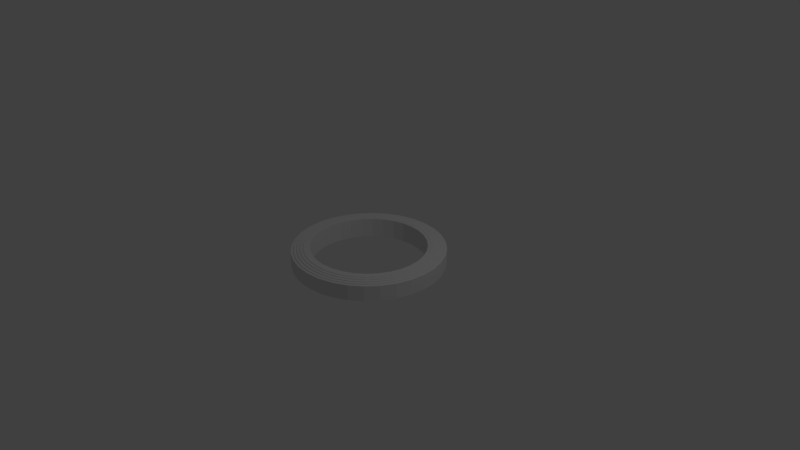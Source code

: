 # Source: HLRings.blend  (saved by Blender 2.79.0; exported with 4.5.12 LTS)
import bpy
from mathutils import Matrix  # noqa: F401  (used for matrix-valued properties, if any)

bpy.ops.wm.read_factory_settings(use_empty=True)
scene = bpy.context.scene
scene.name = 'Scene'

# ---- collections
col_collection_1 = bpy.data.collections.new('Collection 1'); scene.collection.children.link(col_collection_1)

# ---- world
world_world = bpy.data.worlds.new('World'); scene.world = world_world
world_world.color = (0.05088, 0.05088, 0.05088)
world_world.use_sun_shadow = False
world_world.sun_shadow_jitter_overblur = 0.0
world_world.cycles.sampling_method = 'MANUAL'

# ---- cameras
cam_camera = bpy.data.cameras.new('Camera')
cam_camera.clip_end = 100.0
cam_camera.lens = 35.0
cam_camera.sensor_width = 32.0
cam_camera.sensor_height = 18.0
cam_camera.ortho_scale = 7.314
cam_camera.dof.focus_distance = 0.0
cam_camera.dof.aperture_fstop = 128.0

# ---- lights
light_lamp = bpy.data.lights.new('Lamp', 'POINT')
light_lamp.transmission_factor = 0.0
light_lamp.cutoff_distance = 30.0
light_lamp.energy = 100.0
light_lamp.shadow_buffer_clip_start = 1.001
light_lamp.shadow_soft_size = 0.1
light_lamp.shadow_maximum_resolution = 0.006
light_lamp.use_absolute_resolution = True

# ---- meshes
me_cylinder_005 = bpy.data.meshes.new('Cylinder.005')
me_cylinder_005.from_pydata([(0.0, 1.0, -1.0), (0.0, 1.0, 1.0), (0.1951, 0.9808, -1.0), (0.1951, 0.9808, 1.0), (0.3827, 0.9239, -1.0), (0.3827, 0.9239, 1.0), (0.5556, 0.8315, -1.0), (0.5556, 0.8315, 1.0), (0.7071, 0.7071, -1.0), (0.7071, 0.7071, 1.0), (0.8315, 0.5556, -1.0), (0.8315, 0.5556, 1.0), (0.9239, 0.3827, -1.0), (0.9239, 0.3827, 1.0), (0.9808, 0.1951, -1.0), (0.9808, 0.1951, 1.0), (1.0, 7.55e-08, -1.0), (1.0, 7.55e-08, 1.0), (0.9808, -0.1951, -1.0), (0.9808, -0.1951, 1.0), (0.9239, -0.3827, -1.0), (0.9239, -0.3827, 1.0), (0.8315, -0.5556, -1.0), (0.8315, -0.5556, 1.0), (0.7071, -0.7071, -1.0), (0.7071, -0.7071, 1.0), (0.5556, -0.8315, -1.0), (0.5556, -0.8315, 1.0), (0.3827, -0.9239, -1.0), (0.3827, -0.9239, 1.0), (0.1951, -0.9808, -1.0), (0.1951, -0.9808, 1.0), (-3.258e-07, -1.0, -1.0), (-3.258e-07, -1.0, 1.0), (-0.1951, -0.9808, -1.0), (-0.1951, -0.9808, 1.0), (-0.3827, -0.9239, -1.0), (-0.3827, -0.9239, 1.0), (-0.5556, -0.8315, -1.0), (-0.5556, -0.8315, 1.0), (-0.7071, -0.7071, -1.0), (-0.7071, -0.7071, 1.0), (-0.8315, -0.5556, -1.0), (-0.8315, -0.5556, 1.0), (-0.9239, -0.3827, -1.0), (-0.9239, -0.3827, 1.0), (-0.9808, -0.1951, -1.0), (-0.9808, -0.1951, 1.0), (-1.0, 9.656e-07, -1.0), (-1.0, 9.656e-07, 1.0), (-0.9808, 0.1951, -1.0), (-0.9808, 0.1951, 1.0), (-0.9239, 0.3827, -1.0), (-0.9239, 0.3827, 1.0), (-0.8315, 0.5556, -1.0), (-0.8315, 0.5556, 1.0), (-0.7071, 0.7071, -1.0), (-0.7071, 0.7071, 1.0), (-0.5556, 0.8315, -1.0), (-0.5556, 0.8315, 1.0), (-0.3827, 0.9239, -1.0), (-0.3827, 0.9239, 1.0), (-0.1951, 0.9808, -1.0), (-0.1951, 0.9808, 1.0), (0.7883, -0.5267, 1.0), (0.7883, -0.5267, -1.0), (0.0, 0.9481, 1.0), (0.0, 0.9481, -1.0), (-0.185, 0.9298, 1.0), (-0.185, 0.9298, -1.0), (-0.3628, 0.8759, 1.0), (-0.3628, 0.8759, -1.0), (-0.8759, -0.3628, 1.0), (-0.8759, -0.3628, -1.0), (-0.7883, -0.5267, 1.0), (-0.7883, -0.5267, -1.0), (-0.9298, -0.185, 1.0), (-0.9298, -0.185, -1.0), (-0.6704, -0.6704, 1.0), (-0.6704, -0.6704, -1.0), (-0.185, -0.9298, 1.0), (-0.185, -0.9298, -1.0), (-3.089e-07, -0.9481, 1.0), (-3.089e-07, -0.9481, -1.0), (-0.3628, -0.8759, 1.0), (-0.3628, -0.8759, -1.0), (0.9298, 0.185, 1.0), (0.9298, 0.185, -1.0), (0.5267, 0.7883, 1.0), (0.5267, 0.7883, -1.0), (0.9481, 7.158e-08, 1.0), (0.9481, 7.158e-08, -1.0), (0.8759, 0.3628, 1.0), (0.8759, 0.3628, -1.0), (0.185, -0.9298, 1.0), (0.185, -0.9298, -1.0), (-0.6704, 0.6704, 1.0), (-0.6704, 0.6704, -1.0), (-0.5267, 0.7883, 1.0), (-0.5267, 0.7883, -1.0), (-0.7883, 0.5267, 1.0), (-0.7883, 0.5267, -1.0), (0.9298, -0.185, 1.0), (0.9298, -0.185, -1.0), (0.5267, -0.7883, 1.0), (0.5267, -0.7883, -1.0), (0.6704, -0.6704, 1.0), (0.6704, -0.6704, -1.0), (0.8759, -0.3628, 1.0), (0.8759, -0.3628, -1.0), (-0.9481, 9.154e-07, 1.0), (-0.9481, 9.154e-07, -1.0), (-0.5267, -0.7883, 1.0), (-0.5267, -0.7883, -1.0), (-0.9298, 0.185, 1.0), (-0.9298, 0.185, -1.0), (0.6704, 0.6704, 1.0), (0.6704, 0.6704, -1.0), (0.3628, -0.8759, 1.0), (0.3628, -0.8759, -1.0), (0.7883, 0.5267, 1.0), (0.7883, 0.5267, -1.0), (-0.8759, 0.3628, 1.0), (-0.8759, 0.3628, -1.0), (0.3628, 0.8759, 1.0), (0.3628, 0.8759, -1.0), (0.185, 0.9298, 1.0), (0.185, 0.9298, -1.0)], [], [(0, 1, 3, 2), (2, 3, 5, 4), (4, 5, 7, 6), (6, 7, 9, 8), (8, 9, 11, 10), (10, 11, 13, 12), (12, 13, 15, 14), (14, 15, 17, 16), (16, 17, 19, 18), (18, 19, 21, 20), (20, 21, 23, 22), (22, 23, 25, 24), (24, 25, 27, 26), (26, 27, 29, 28), (28, 29, 31, 30), (30, 31, 33, 32), (32, 33, 35, 34), (34, 35, 37, 36), (36, 37, 39, 38), (38, 39, 41, 40), (40, 41, 43, 42), (42, 43, 45, 44), (44, 45, 47, 46), (46, 47, 49, 48), (48, 49, 51, 50), (50, 51, 53, 52), (52, 53, 55, 54), (54, 55, 57, 56), (56, 57, 59, 58), (58, 59, 61, 60), (3, 1, 63, 61, 59, 57, 55, 53, 51, 49, 110, 114, 122, 100, 96, 98, 70, 68, 66, 126, 124, 88, 116, 120, 92, 86, 90, 17, 15, 13, 11, 9, 7, 5), (60, 61, 63, 62), (62, 63, 1, 0), (0, 2, 4, 6, 8, 10, 12, 14, 16, 91, 87, 93, 121, 117, 89, 125, 127, 67, 69, 71, 99, 97, 101, 123, 115, 111, 48, 50, 52, 54, 56, 58, 60, 62), (103, 102, 90, 91), (107, 106, 64, 65), (65, 64, 108, 109), (115, 114, 110, 111), (87, 86, 92, 93), (91, 90, 86, 87), (121, 120, 116, 117), (67, 66, 68, 69), (81, 80, 82, 83), (101, 100, 122, 123), (83, 82, 94, 95), (69, 68, 70, 71), (117, 116, 88, 89), (113, 112, 84, 85), (17, 90, 102, 108, 64, 106, 104, 118, 94, 82, 80, 84, 112, 78, 74, 72, 76, 110, 49, 47, 45, 43, 41, 39, 37, 35, 33, 31, 29, 27, 25, 23, 21, 19), (89, 88, 124, 125), (105, 104, 106, 107), (99, 98, 96, 97), (123, 122, 114, 115), (119, 118, 104, 105), (79, 78, 112, 113), (73, 72, 74, 75), (127, 126, 66, 67), (93, 92, 120, 121), (111, 110, 76, 77), (109, 108, 102, 103), (85, 84, 80, 81), (71, 70, 98, 99), (125, 124, 126, 127), (95, 94, 118, 119), (77, 76, 72, 73), (97, 96, 100, 101), (48, 111, 77, 73, 75, 79, 113, 85, 81, 83, 95, 119, 105, 107, 65, 109, 103, 91, 16, 18, 20, 22, 24, 26, 28, 30, 32, 34, 36, 38, 40, 42, 44, 46), (75, 74, 78, 79)])
me_cylinder_005.use_remesh_preserve_volume = False
me_cylinder_005.use_remesh_preserve_attributes = False
me_cylinder_005.use_mirror_vertex_groups = False
me_cylinder_005.update()
me_cylinder_004 = bpy.data.meshes.new('Cylinder.004')
me_cylinder_004.from_pydata([(0.0, 1.0, -1.0), (0.0, 1.0, 1.0), (0.1951, 0.9808, -1.0), (0.1951, 0.9808, 1.0), (0.3827, 0.9239, -1.0), (0.3827, 0.9239, 1.0), (0.5556, 0.8315, -1.0), (0.5556, 0.8315, 1.0), (0.7071, 0.7071, -1.0), (0.7071, 0.7071, 1.0), (0.8315, 0.5556, -1.0), (0.8315, 0.5556, 1.0), (0.9239, 0.3827, -1.0), (0.9239, 0.3827, 1.0), (0.9808, 0.1951, -1.0), (0.9808, 0.1951, 1.0), (1.0, 7.55e-08, -1.0), (1.0, 7.55e-08, 1.0), (0.9808, -0.1951, -1.0), (0.9808, -0.1951, 1.0), (0.9239, -0.3827, -1.0), (0.9239, -0.3827, 1.0), (0.8315, -0.5556, -1.0), (0.8315, -0.5556, 1.0), (0.7071, -0.7071, -1.0), (0.7071, -0.7071, 1.0), (0.5556, -0.8315, -1.0), (0.5556, -0.8315, 1.0), (0.3827, -0.9239, -1.0), (0.3827, -0.9239, 1.0), (0.1951, -0.9808, -1.0), (0.1951, -0.9808, 1.0), (-3.258e-07, -1.0, -1.0), (-3.258e-07, -1.0, 1.0), (-0.1951, -0.9808, -1.0), (-0.1951, -0.9808, 1.0), (-0.3827, -0.9239, -1.0), (-0.3827, -0.9239, 1.0), (-0.5556, -0.8315, -1.0), (-0.5556, -0.8315, 1.0), (-0.7071, -0.7071, -1.0), (-0.7071, -0.7071, 1.0), (-0.8315, -0.5556, -1.0), (-0.8315, -0.5556, 1.0), (-0.9239, -0.3827, -1.0), (-0.9239, -0.3827, 1.0), (-0.9808, -0.1951, -1.0), (-0.9808, -0.1951, 1.0), (-1.0, 9.656e-07, -1.0), (-1.0, 9.656e-07, 1.0), (-0.9808, 0.1951, -1.0), (-0.9808, 0.1951, 1.0), (-0.9239, 0.3827, -1.0), (-0.9239, 0.3827, 1.0), (-0.8315, 0.5556, -1.0), (-0.8315, 0.5556, 1.0), (-0.7071, 0.7071, -1.0), (-0.7071, 0.7071, 1.0), (-0.5556, 0.8315, -1.0), (-0.5556, 0.8315, 1.0), (-0.3827, 0.9239, -1.0), (-0.3827, 0.9239, 1.0), (-0.1951, 0.9808, -1.0), (-0.1951, 0.9808, 1.0), (0.7852, -0.5247, 1.0), (0.7852, -0.5247, -1.0), (0.0, 0.9444, 1.0), (0.0, 0.9444, -1.0), (-0.1842, 0.9263, 1.0), (-0.1842, 0.9263, -1.0), (-0.3614, 0.8725, 1.0), (-0.3614, 0.8725, -1.0), (-0.8725, -0.3614, 1.0), (-0.8725, -0.3614, -1.0), (-0.7852, -0.5247, 1.0), (-0.7852, -0.5247, -1.0), (-0.9263, -0.1842, 1.0), (-0.9263, -0.1842, -1.0), (-0.6678, -0.6678, 1.0), (-0.6678, -0.6678, -1.0), (-0.1842, -0.9263, 1.0), (-0.1842, -0.9263, -1.0), (-3.077e-07, -0.9444, 1.0), (-3.077e-07, -0.9444, -1.0), (-0.3614, -0.8725, 1.0), (-0.3614, -0.8725, -1.0), (0.9263, 0.1842, 1.0), (0.9263, 0.1842, -1.0), (0.5247, 0.7852, 1.0), (0.5247, 0.7852, -1.0), (0.9444, 7.13e-08, 1.0), (0.9444, 7.13e-08, -1.0), (0.8725, 0.3614, 1.0), (0.8725, 0.3614, -1.0), (0.1842, -0.9263, 1.0), (0.1842, -0.9263, -1.0), (-0.6678, 0.6678, 1.0), (-0.6678, 0.6678, -1.0), (-0.5247, 0.7852, 1.0), (-0.5247, 0.7852, -1.0), (-0.7852, 0.5247, 1.0), (-0.7852, 0.5247, -1.0), (0.9263, -0.1842, 1.0), (0.9263, -0.1842, -1.0), (0.5247, -0.7852, 1.0), (0.5247, -0.7852, -1.0), (0.6678, -0.6678, 1.0), (0.6678, -0.6678, -1.0), (0.8725, -0.3614, 1.0), (0.8725, -0.3614, -1.0), (-0.9444, 9.119e-07, 1.0), (-0.9444, 9.119e-07, -1.0), (-0.5247, -0.7852, 1.0), (-0.5247, -0.7852, -1.0), (-0.9263, 0.1842, 1.0), (-0.9263, 0.1842, -1.0), (0.6678, 0.6678, 1.0), (0.6678, 0.6678, -1.0), (0.3614, -0.8725, 1.0), (0.3614, -0.8725, -1.0), (0.7852, 0.5247, 1.0), (0.7852, 0.5247, -1.0), (-0.8725, 0.3614, 1.0), (-0.8725, 0.3614, -1.0), (0.3614, 0.8725, 1.0), (0.3614, 0.8725, -1.0), (0.1842, 0.9263, 1.0), (0.1842, 0.9263, -1.0)], [], [(0, 1, 3, 2), (2, 3, 5, 4), (4, 5, 7, 6), (6, 7, 9, 8), (8, 9, 11, 10), (10, 11, 13, 12), (12, 13, 15, 14), (14, 15, 17, 16), (16, 17, 19, 18), (18, 19, 21, 20), (20, 21, 23, 22), (22, 23, 25, 24), (24, 25, 27, 26), (26, 27, 29, 28), (28, 29, 31, 30), (30, 31, 33, 32), (32, 33, 35, 34), (34, 35, 37, 36), (36, 37, 39, 38), (38, 39, 41, 40), (40, 41, 43, 42), (42, 43, 45, 44), (44, 45, 47, 46), (46, 47, 49, 48), (48, 49, 51, 50), (50, 51, 53, 52), (52, 53, 55, 54), (54, 55, 57, 56), (56, 57, 59, 58), (58, 59, 61, 60), (3, 1, 63, 61, 59, 57, 55, 53, 51, 49, 110, 114, 122, 100, 96, 98, 70, 68, 66, 126, 124, 88, 116, 120, 92, 86, 90, 17, 15, 13, 11, 9, 7, 5), (60, 61, 63, 62), (62, 63, 1, 0), (0, 2, 4, 6, 8, 10, 12, 14, 16, 91, 87, 93, 121, 117, 89, 125, 127, 67, 69, 71, 99, 97, 101, 123, 115, 111, 48, 50, 52, 54, 56, 58, 60, 62), (103, 102, 90, 91), (107, 106, 64, 65), (65, 64, 108, 109), (115, 114, 110, 111), (87, 86, 92, 93), (91, 90, 86, 87), (121, 120, 116, 117), (67, 66, 68, 69), (81, 80, 82, 83), (101, 100, 122, 123), (83, 82, 94, 95), (69, 68, 70, 71), (117, 116, 88, 89), (113, 112, 84, 85), (17, 90, 102, 108, 64, 106, 104, 118, 94, 82, 80, 84, 112, 78, 74, 72, 76, 110, 49, 47, 45, 43, 41, 39, 37, 35, 33, 31, 29, 27, 25, 23, 21, 19), (89, 88, 124, 125), (105, 104, 106, 107), (99, 98, 96, 97), (123, 122, 114, 115), (119, 118, 104, 105), (79, 78, 112, 113), (73, 72, 74, 75), (127, 126, 66, 67), (93, 92, 120, 121), (111, 110, 76, 77), (109, 108, 102, 103), (85, 84, 80, 81), (71, 70, 98, 99), (125, 124, 126, 127), (95, 94, 118, 119), (77, 76, 72, 73), (97, 96, 100, 101), (48, 111, 77, 73, 75, 79, 113, 85, 81, 83, 95, 119, 105, 107, 65, 109, 103, 91, 16, 18, 20, 22, 24, 26, 28, 30, 32, 34, 36, 38, 40, 42, 44, 46), (75, 74, 78, 79)])
me_cylinder_004.use_remesh_preserve_volume = False
me_cylinder_004.use_remesh_preserve_attributes = False
me_cylinder_004.use_mirror_vertex_groups = False
me_cylinder_004.update()
me_cylinder_003 = bpy.data.meshes.new('Cylinder.003')
me_cylinder_003.from_pydata([(0.0, 1.0, -1.0), (0.0, 1.0, 1.0), (0.1951, 0.9808, -1.0), (0.1951, 0.9808, 1.0), (0.3827, 0.9239, -1.0), (0.3827, 0.9239, 1.0), (0.5556, 0.8315, -1.0), (0.5556, 0.8315, 1.0), (0.7071, 0.7071, -1.0), (0.7071, 0.7071, 1.0), (0.8315, 0.5556, -1.0), (0.8315, 0.5556, 1.0), (0.9239, 0.3827, -1.0), (0.9239, 0.3827, 1.0), (0.9808, 0.1951, -1.0), (0.9808, 0.1951, 1.0), (1.0, 7.55e-08, -1.0), (1.0, 7.55e-08, 1.0), (0.9808, -0.1951, -1.0), (0.9808, -0.1951, 1.0), (0.9239, -0.3827, -1.0), (0.9239, -0.3827, 1.0), (0.8315, -0.5556, -1.0), (0.8315, -0.5556, 1.0), (0.7071, -0.7071, -1.0), (0.7071, -0.7071, 1.0), (0.5556, -0.8315, -1.0), (0.5556, -0.8315, 1.0), (0.3827, -0.9239, -1.0), (0.3827, -0.9239, 1.0), (0.1951, -0.9808, -1.0), (0.1951, -0.9808, 1.0), (-3.258e-07, -1.0, -1.0), (-3.258e-07, -1.0, 1.0), (-0.1951, -0.9808, -1.0), (-0.1951, -0.9808, 1.0), (-0.3827, -0.9239, -1.0), (-0.3827, -0.9239, 1.0), (-0.5556, -0.8315, -1.0), (-0.5556, -0.8315, 1.0), (-0.7071, -0.7071, -1.0), (-0.7071, -0.7071, 1.0), (-0.8315, -0.5556, -1.0), (-0.8315, -0.5556, 1.0), (-0.9239, -0.3827, -1.0), (-0.9239, -0.3827, 1.0), (-0.9808, -0.1951, -1.0), (-0.9808, -0.1951, 1.0), (-1.0, 9.656e-07, -1.0), (-1.0, 9.656e-07, 1.0), (-0.9808, 0.1951, -1.0), (-0.9808, 0.1951, 1.0), (-0.9239, 0.3827, -1.0), (-0.9239, 0.3827, 1.0), (-0.8315, 0.5556, -1.0), (-0.8315, 0.5556, 1.0), (-0.7071, 0.7071, -1.0), (-0.7071, 0.7071, 1.0), (-0.5556, 0.8315, -1.0), (-0.5556, 0.8315, 1.0), (-0.3827, 0.9239, -1.0), (-0.3827, 0.9239, 1.0), (-0.1951, 0.9808, -1.0), (-0.1951, 0.9808, 1.0), (0.7926, -0.5296, 1.0), (0.7926, -0.5296, -1.0), (0.0, 0.9533, 1.0), (0.0, 0.9533, -1.0), (-0.186, 0.935, 1.0), (-0.186, 0.935, -1.0), (-0.3648, 0.8807, 1.0), (-0.3648, 0.8807, -1.0), (-0.8807, -0.3648, 1.0), (-0.8807, -0.3648, -1.0), (-0.7926, -0.5296, 1.0), (-0.7926, -0.5296, -1.0), (-0.935, -0.186, 1.0), (-0.935, -0.186, -1.0), (-0.6741, -0.6741, 1.0), (-0.6741, -0.6741, -1.0), (-0.186, -0.935, 1.0), (-0.186, -0.935, -1.0), (-3.106e-07, -0.9533, 1.0), (-3.106e-07, -0.9533, -1.0), (-0.3648, -0.8807, 1.0), (-0.3648, -0.8807, -1.0), (0.935, 0.186, 1.0), (0.935, 0.186, -1.0), (0.5296, 0.7926, 1.0), (0.5296, 0.7926, -1.0), (0.9533, 7.197e-08, 1.0), (0.9533, 7.197e-08, -1.0), (0.8807, 0.3648, 1.0), (0.8807, 0.3648, -1.0), (0.186, -0.935, 1.0), (0.186, -0.935, -1.0), (-0.6741, 0.6741, 1.0), (-0.6741, 0.6741, -1.0), (-0.5296, 0.7926, 1.0), (-0.5296, 0.7926, -1.0), (-0.7926, 0.5296, 1.0), (-0.7926, 0.5296, -1.0), (0.935, -0.186, 1.0), (0.935, -0.186, -1.0), (0.5296, -0.7926, 1.0), (0.5296, -0.7926, -1.0), (0.6741, -0.6741, 1.0), (0.6741, -0.6741, -1.0), (0.8807, -0.3648, 1.0), (0.8807, -0.3648, -1.0), (-0.9533, 9.205e-07, 1.0), (-0.9533, 9.205e-07, -1.0), (-0.5296, -0.7926, 1.0), (-0.5296, -0.7926, -1.0), (-0.935, 0.186, 1.0), (-0.935, 0.186, -1.0), (0.6741, 0.6741, 1.0), (0.6741, 0.6741, -1.0), (0.3648, -0.8807, 1.0), (0.3648, -0.8807, -1.0), (0.7926, 0.5296, 1.0), (0.7926, 0.5296, -1.0), (-0.8807, 0.3648, 1.0), (-0.8807, 0.3648, -1.0), (0.3648, 0.8807, 1.0), (0.3648, 0.8807, -1.0), (0.186, 0.935, 1.0), (0.186, 0.935, -1.0)], [], [(0, 1, 3, 2), (2, 3, 5, 4), (4, 5, 7, 6), (6, 7, 9, 8), (8, 9, 11, 10), (10, 11, 13, 12), (12, 13, 15, 14), (14, 15, 17, 16), (16, 17, 19, 18), (18, 19, 21, 20), (20, 21, 23, 22), (22, 23, 25, 24), (24, 25, 27, 26), (26, 27, 29, 28), (28, 29, 31, 30), (30, 31, 33, 32), (32, 33, 35, 34), (34, 35, 37, 36), (36, 37, 39, 38), (38, 39, 41, 40), (40, 41, 43, 42), (42, 43, 45, 44), (44, 45, 47, 46), (46, 47, 49, 48), (48, 49, 51, 50), (50, 51, 53, 52), (52, 53, 55, 54), (54, 55, 57, 56), (56, 57, 59, 58), (58, 59, 61, 60), (3, 1, 63, 61, 59, 57, 55, 53, 51, 49, 110, 114, 122, 100, 96, 98, 70, 68, 66, 126, 124, 88, 116, 120, 92, 86, 90, 17, 15, 13, 11, 9, 7, 5), (60, 61, 63, 62), (62, 63, 1, 0), (0, 2, 4, 6, 8, 10, 12, 14, 16, 91, 87, 93, 121, 117, 89, 125, 127, 67, 69, 71, 99, 97, 101, 123, 115, 111, 48, 50, 52, 54, 56, 58, 60, 62), (103, 102, 90, 91), (107, 106, 64, 65), (65, 64, 108, 109), (115, 114, 110, 111), (87, 86, 92, 93), (91, 90, 86, 87), (121, 120, 116, 117), (67, 66, 68, 69), (81, 80, 82, 83), (101, 100, 122, 123), (83, 82, 94, 95), (69, 68, 70, 71), (117, 116, 88, 89), (113, 112, 84, 85), (17, 90, 102, 108, 64, 106, 104, 118, 94, 82, 80, 84, 112, 78, 74, 72, 76, 110, 49, 47, 45, 43, 41, 39, 37, 35, 33, 31, 29, 27, 25, 23, 21, 19), (89, 88, 124, 125), (105, 104, 106, 107), (99, 98, 96, 97), (123, 122, 114, 115), (119, 118, 104, 105), (79, 78, 112, 113), (73, 72, 74, 75), (127, 126, 66, 67), (93, 92, 120, 121), (111, 110, 76, 77), (109, 108, 102, 103), (85, 84, 80, 81), (71, 70, 98, 99), (125, 124, 126, 127), (95, 94, 118, 119), (77, 76, 72, 73), (97, 96, 100, 101), (48, 111, 77, 73, 75, 79, 113, 85, 81, 83, 95, 119, 105, 107, 65, 109, 103, 91, 16, 18, 20, 22, 24, 26, 28, 30, 32, 34, 36, 38, 40, 42, 44, 46), (75, 74, 78, 79)])
me_cylinder_003.use_remesh_preserve_volume = False
me_cylinder_003.use_remesh_preserve_attributes = False
me_cylinder_003.use_mirror_vertex_groups = False
me_cylinder_003.update()
me_cylinder_002 = bpy.data.meshes.new('Cylinder.002')
me_cylinder_002.from_pydata([(0.0, 1.0, -1.0), (0.0, 1.0, 1.0), (0.1951, 0.9808, -1.0), (0.1951, 0.9808, 1.0), (0.3827, 0.9239, -1.0), (0.3827, 0.9239, 1.0), (0.5556, 0.8315, -1.0), (0.5556, 0.8315, 1.0), (0.7071, 0.7071, -1.0), (0.7071, 0.7071, 1.0), (0.8315, 0.5556, -1.0), (0.8315, 0.5556, 1.0), (0.9239, 0.3827, -1.0), (0.9239, 0.3827, 1.0), (0.9808, 0.1951, -1.0), (0.9808, 0.1951, 1.0), (1.0, 7.55e-08, -1.0), (1.0, 7.55e-08, 1.0), (0.9808, -0.1951, -1.0), (0.9808, -0.1951, 1.0), (0.9239, -0.3827, -1.0), (0.9239, -0.3827, 1.0), (0.8315, -0.5556, -1.0), (0.8315, -0.5556, 1.0), (0.7071, -0.7071, -1.0), (0.7071, -0.7071, 1.0), (0.5556, -0.8315, -1.0), (0.5556, -0.8315, 1.0), (0.3827, -0.9239, -1.0), (0.3827, -0.9239, 1.0), (0.1951, -0.9808, -1.0), (0.1951, -0.9808, 1.0), (-3.258e-07, -1.0, -1.0), (-3.258e-07, -1.0, 1.0), (-0.1951, -0.9808, -1.0), (-0.1951, -0.9808, 1.0), (-0.3827, -0.9239, -1.0), (-0.3827, -0.9239, 1.0), (-0.5556, -0.8315, -1.0), (-0.5556, -0.8315, 1.0), (-0.7071, -0.7071, -1.0), (-0.7071, -0.7071, 1.0), (-0.8315, -0.5556, -1.0), (-0.8315, -0.5556, 1.0), (-0.9239, -0.3827, -1.0), (-0.9239, -0.3827, 1.0), (-0.9808, -0.1951, -1.0), (-0.9808, -0.1951, 1.0), (-1.0, 9.656e-07, -1.0), (-1.0, 9.656e-07, 1.0), (-0.9808, 0.1951, -1.0), (-0.9808, 0.1951, 1.0), (-0.9239, 0.3827, -1.0), (-0.9239, 0.3827, 1.0), (-0.8315, 0.5556, -1.0), (-0.8315, 0.5556, 1.0), (-0.7071, 0.7071, -1.0), (-0.7071, 0.7071, 1.0), (-0.5556, 0.8315, -1.0), (-0.5556, 0.8315, 1.0), (-0.3827, 0.9239, -1.0), (-0.3827, 0.9239, 1.0), (-0.1951, 0.9808, -1.0), (-0.1951, 0.9808, 1.0), (0.7953, -0.5314, 1.0), (0.7953, -0.5314, -1.0), (0.0, 0.9565, 1.0), (0.0, 0.9565, -1.0), (-0.1866, 0.9381, 1.0), (-0.1866, 0.9381, -1.0), (-0.366, 0.8837, 1.0), (-0.366, 0.8837, -1.0), (-0.8837, -0.366, 1.0), (-0.8837, -0.366, -1.0), (-0.7953, -0.5314, 1.0), (-0.7953, -0.5314, -1.0), (-0.9381, -0.1866, 1.0), (-0.9381, -0.1866, -1.0), (-0.6763, -0.6763, 1.0), (-0.6763, -0.6763, -1.0), (-0.1866, -0.9381, 1.0), (-0.1866, -0.9381, -1.0), (-3.117e-07, -0.9565, 1.0), (-3.117e-07, -0.9565, -1.0), (-0.366, -0.8837, 1.0), (-0.366, -0.8837, -1.0), (0.9381, 0.1866, 1.0), (0.9381, 0.1866, -1.0), (0.5314, 0.7953, 1.0), (0.5314, 0.7953, -1.0), (0.9565, 7.221e-08, 1.0), (0.9565, 7.221e-08, -1.0), (0.8837, 0.366, 1.0), (0.8837, 0.366, -1.0), (0.1866, -0.9381, 1.0), (0.1866, -0.9381, -1.0), (-0.6763, 0.6763, 1.0), (-0.6763, 0.6763, -1.0), (-0.5314, 0.7953, 1.0), (-0.5314, 0.7953, -1.0), (-0.7953, 0.5314, 1.0), (-0.7953, 0.5314, -1.0), (0.9381, -0.1866, 1.0), (0.9381, -0.1866, -1.0), (0.5314, -0.7953, 1.0), (0.5314, -0.7953, -1.0), (0.6763, -0.6763, 1.0), (0.6763, -0.6763, -1.0), (0.8837, -0.366, 1.0), (0.8837, -0.366, -1.0), (-0.9565, 9.236e-07, 1.0), (-0.9565, 9.236e-07, -1.0), (-0.5314, -0.7953, 1.0), (-0.5314, -0.7953, -1.0), (-0.9381, 0.1866, 1.0), (-0.9381, 0.1866, -1.0), (0.6763, 0.6763, 1.0), (0.6763, 0.6763, -1.0), (0.366, -0.8837, 1.0), (0.366, -0.8837, -1.0), (0.7953, 0.5314, 1.0), (0.7953, 0.5314, -1.0), (-0.8837, 0.366, 1.0), (-0.8837, 0.366, -1.0), (0.366, 0.8837, 1.0), (0.366, 0.8837, -1.0), (0.1866, 0.9381, 1.0), (0.1866, 0.9381, -1.0)], [], [(0, 1, 3, 2), (2, 3, 5, 4), (4, 5, 7, 6), (6, 7, 9, 8), (8, 9, 11, 10), (10, 11, 13, 12), (12, 13, 15, 14), (14, 15, 17, 16), (16, 17, 19, 18), (18, 19, 21, 20), (20, 21, 23, 22), (22, 23, 25, 24), (24, 25, 27, 26), (26, 27, 29, 28), (28, 29, 31, 30), (30, 31, 33, 32), (32, 33, 35, 34), (34, 35, 37, 36), (36, 37, 39, 38), (38, 39, 41, 40), (40, 41, 43, 42), (42, 43, 45, 44), (44, 45, 47, 46), (46, 47, 49, 48), (48, 49, 51, 50), (50, 51, 53, 52), (52, 53, 55, 54), (54, 55, 57, 56), (56, 57, 59, 58), (58, 59, 61, 60), (3, 1, 63, 61, 59, 57, 55, 53, 51, 49, 110, 114, 122, 100, 96, 98, 70, 68, 66, 126, 124, 88, 116, 120, 92, 86, 90, 17, 15, 13, 11, 9, 7, 5), (60, 61, 63, 62), (62, 63, 1, 0), (0, 2, 4, 6, 8, 10, 12, 14, 16, 91, 87, 93, 121, 117, 89, 125, 127, 67, 69, 71, 99, 97, 101, 123, 115, 111, 48, 50, 52, 54, 56, 58, 60, 62), (103, 102, 90, 91), (107, 106, 64, 65), (65, 64, 108, 109), (115, 114, 110, 111), (87, 86, 92, 93), (91, 90, 86, 87), (121, 120, 116, 117), (67, 66, 68, 69), (81, 80, 82, 83), (101, 100, 122, 123), (83, 82, 94, 95), (69, 68, 70, 71), (117, 116, 88, 89), (113, 112, 84, 85), (17, 90, 102, 108, 64, 106, 104, 118, 94, 82, 80, 84, 112, 78, 74, 72, 76, 110, 49, 47, 45, 43, 41, 39, 37, 35, 33, 31, 29, 27, 25, 23, 21, 19), (89, 88, 124, 125), (105, 104, 106, 107), (99, 98, 96, 97), (123, 122, 114, 115), (119, 118, 104, 105), (79, 78, 112, 113), (73, 72, 74, 75), (127, 126, 66, 67), (93, 92, 120, 121), (111, 110, 76, 77), (109, 108, 102, 103), (85, 84, 80, 81), (71, 70, 98, 99), (125, 124, 126, 127), (95, 94, 118, 119), (77, 76, 72, 73), (97, 96, 100, 101), (48, 111, 77, 73, 75, 79, 113, 85, 81, 83, 95, 119, 105, 107, 65, 109, 103, 91, 16, 18, 20, 22, 24, 26, 28, 30, 32, 34, 36, 38, 40, 42, 44, 46), (75, 74, 78, 79)])
me_cylinder_002.use_remesh_preserve_volume = False
me_cylinder_002.use_remesh_preserve_attributes = False
me_cylinder_002.use_mirror_vertex_groups = False
me_cylinder_002.update()
me_cylinder_001 = bpy.data.meshes.new('Cylinder.001')
me_cylinder_001.from_pydata([(0.0, 1.0, -1.0), (0.0, 1.0, 1.0), (0.1951, 0.9808, -1.0), (0.1951, 0.9808, 1.0), (0.3827, 0.9239, -1.0), (0.3827, 0.9239, 1.0), (0.5556, 0.8315, -1.0), (0.5556, 0.8315, 1.0), (0.7071, 0.7071, -1.0), (0.7071, 0.7071, 1.0), (0.8315, 0.5556, -1.0), (0.8315, 0.5556, 1.0), (0.9239, 0.3827, -1.0), (0.9239, 0.3827, 1.0), (0.9808, 0.1951, -1.0), (0.9808, 0.1951, 1.0), (1.0, 7.55e-08, -1.0), (1.0, 7.55e-08, 1.0), (0.9808, -0.1951, -1.0), (0.9808, -0.1951, 1.0), (0.9239, -0.3827, -1.0), (0.9239, -0.3827, 1.0), (0.8315, -0.5556, -1.0), (0.8315, -0.5556, 1.0), (0.7071, -0.7071, -1.0), (0.7071, -0.7071, 1.0), (0.5556, -0.8315, -1.0), (0.5556, -0.8315, 1.0), (0.3827, -0.9239, -1.0), (0.3827, -0.9239, 1.0), (0.1951, -0.9808, -1.0), (0.1951, -0.9808, 1.0), (-3.258e-07, -1.0, -1.0), (-3.258e-07, -1.0, 1.0), (-0.1951, -0.9808, -1.0), (-0.1951, -0.9808, 1.0), (-0.3827, -0.9239, -1.0), (-0.3827, -0.9239, 1.0), (-0.5556, -0.8315, -1.0), (-0.5556, -0.8315, 1.0), (-0.7071, -0.7071, -1.0), (-0.7071, -0.7071, 1.0), (-0.8315, -0.5556, -1.0), (-0.8315, -0.5556, 1.0), (-0.9239, -0.3827, -1.0), (-0.9239, -0.3827, 1.0), (-0.9808, -0.1951, -1.0), (-0.9808, -0.1951, 1.0), (-1.0, 9.656e-07, -1.0), (-1.0, 9.656e-07, 1.0), (-0.9808, 0.1951, -1.0), (-0.9808, 0.1951, 1.0), (-0.9239, 0.3827, -1.0), (-0.9239, 0.3827, 1.0), (-0.8315, 0.5556, -1.0), (-0.8315, 0.5556, 1.0), (-0.7071, 0.7071, -1.0), (-0.7071, 0.7071, 1.0), (-0.5556, 0.8315, -1.0), (-0.5556, 0.8315, 1.0), (-0.3827, 0.9239, -1.0), (-0.3827, 0.9239, 1.0), (-0.1951, 0.9808, -1.0), (-0.1951, 0.9808, 1.0), (0.7965, -0.5322, 1.0), (0.7965, -0.5322, -1.0), (0.0, 0.9579, 1.0), (0.0, 0.9579, -1.0), (-0.1869, 0.9395, 1.0), (-0.1869, 0.9395, -1.0), (-0.3666, 0.885, 1.0), (-0.3666, 0.885, -1.0), (-0.885, -0.3666, 1.0), (-0.885, -0.3666, -1.0), (-0.7965, -0.5322, 1.0), (-0.7965, -0.5322, -1.0), (-0.9395, -0.1869, 1.0), (-0.9395, -0.1869, -1.0), (-0.6773, -0.6773, 1.0), (-0.6773, -0.6773, -1.0), (-0.1869, -0.9395, 1.0), (-0.1869, -0.9395, -1.0), (-3.121e-07, -0.9579, 1.0), (-3.121e-07, -0.9579, -1.0), (-0.3666, -0.885, 1.0), (-0.3666, -0.885, -1.0), (0.9395, 0.1869, 1.0), (0.9395, 0.1869, -1.0), (0.5322, 0.7965, 1.0), (0.5322, 0.7965, -1.0), (0.9579, 7.232e-08, 1.0), (0.9579, 7.232e-08, -1.0), (0.885, 0.3666, 1.0), (0.885, 0.3666, -1.0), (0.1869, -0.9395, 1.0), (0.1869, -0.9395, -1.0), (-0.6773, 0.6773, 1.0), (-0.6773, 0.6773, -1.0), (-0.5322, 0.7965, 1.0), (-0.5322, 0.7965, -1.0), (-0.7965, 0.5322, 1.0), (-0.7965, 0.5322, -1.0), (0.9395, -0.1869, 1.0), (0.9395, -0.1869, -1.0), (0.5322, -0.7965, 1.0), (0.5322, -0.7965, -1.0), (0.6773, -0.6773, 1.0), (0.6773, -0.6773, -1.0), (0.885, -0.3666, 1.0), (0.885, -0.3666, -1.0), (-0.9579, 9.25e-07, 1.0), (-0.9579, 9.25e-07, -1.0), (-0.5322, -0.7965, 1.0), (-0.5322, -0.7965, -1.0), (-0.9395, 0.1869, 1.0), (-0.9395, 0.1869, -1.0), (0.6773, 0.6773, 1.0), (0.6773, 0.6773, -1.0), (0.3666, -0.885, 1.0), (0.3666, -0.885, -1.0), (0.7965, 0.5322, 1.0), (0.7965, 0.5322, -1.0), (-0.885, 0.3666, 1.0), (-0.885, 0.3666, -1.0), (0.3666, 0.885, 1.0), (0.3666, 0.885, -1.0), (0.1869, 0.9395, 1.0), (0.1869, 0.9395, -1.0)], [], [(0, 1, 3, 2), (2, 3, 5, 4), (4, 5, 7, 6), (6, 7, 9, 8), (8, 9, 11, 10), (10, 11, 13, 12), (12, 13, 15, 14), (14, 15, 17, 16), (16, 17, 19, 18), (18, 19, 21, 20), (20, 21, 23, 22), (22, 23, 25, 24), (24, 25, 27, 26), (26, 27, 29, 28), (28, 29, 31, 30), (30, 31, 33, 32), (32, 33, 35, 34), (34, 35, 37, 36), (36, 37, 39, 38), (38, 39, 41, 40), (40, 41, 43, 42), (42, 43, 45, 44), (44, 45, 47, 46), (46, 47, 49, 48), (48, 49, 51, 50), (50, 51, 53, 52), (52, 53, 55, 54), (54, 55, 57, 56), (56, 57, 59, 58), (58, 59, 61, 60), (3, 1, 63, 61, 59, 57, 55, 53, 51, 49, 110, 114, 122, 100, 96, 98, 70, 68, 66, 126, 124, 88, 116, 120, 92, 86, 90, 17, 15, 13, 11, 9, 7, 5), (60, 61, 63, 62), (62, 63, 1, 0), (0, 2, 4, 6, 8, 10, 12, 14, 16, 91, 87, 93, 121, 117, 89, 125, 127, 67, 69, 71, 99, 97, 101, 123, 115, 111, 48, 50, 52, 54, 56, 58, 60, 62), (103, 102, 90, 91), (107, 106, 64, 65), (65, 64, 108, 109), (115, 114, 110, 111), (87, 86, 92, 93), (91, 90, 86, 87), (121, 120, 116, 117), (67, 66, 68, 69), (81, 80, 82, 83), (101, 100, 122, 123), (83, 82, 94, 95), (69, 68, 70, 71), (117, 116, 88, 89), (113, 112, 84, 85), (17, 90, 102, 108, 64, 106, 104, 118, 94, 82, 80, 84, 112, 78, 74, 72, 76, 110, 49, 47, 45, 43, 41, 39, 37, 35, 33, 31, 29, 27, 25, 23, 21, 19), (89, 88, 124, 125), (105, 104, 106, 107), (99, 98, 96, 97), (123, 122, 114, 115), (119, 118, 104, 105), (79, 78, 112, 113), (73, 72, 74, 75), (127, 126, 66, 67), (93, 92, 120, 121), (111, 110, 76, 77), (109, 108, 102, 103), (85, 84, 80, 81), (71, 70, 98, 99), (125, 124, 126, 127), (95, 94, 118, 119), (77, 76, 72, 73), (97, 96, 100, 101), (48, 111, 77, 73, 75, 79, 113, 85, 81, 83, 95, 119, 105, 107, 65, 109, 103, 91, 16, 18, 20, 22, 24, 26, 28, 30, 32, 34, 36, 38, 40, 42, 44, 46), (75, 74, 78, 79)])
me_cylinder_001.use_remesh_preserve_volume = False
me_cylinder_001.use_remesh_preserve_attributes = False
me_cylinder_001.use_mirror_vertex_groups = False
me_cylinder_001.update()
me_cylinder = bpy.data.meshes.new('Cylinder')
me_cylinder.from_pydata([(0.0, 1.0, -1.0), (0.0, 1.0, 1.0), (0.1951, 0.9808, -1.0), (0.1951, 0.9808, 1.0), (0.3827, 0.9239, -1.0), (0.3827, 0.9239, 1.0), (0.5556, 0.8315, -1.0), (0.5556, 0.8315, 1.0), (0.7071, 0.7071, -1.0), (0.7071, 0.7071, 1.0), (0.8315, 0.5556, -1.0), (0.8315, 0.5556, 1.0), (0.9239, 0.3827, -1.0), (0.9239, 0.3827, 1.0), (0.9808, 0.1951, -1.0), (0.9808, 0.1951, 1.0), (1.0, 7.55e-08, -1.0), (1.0, 7.55e-08, 1.0), (0.9808, -0.1951, -1.0), (0.9808, -0.1951, 1.0), (0.9239, -0.3827, -1.0), (0.9239, -0.3827, 1.0), (0.8315, -0.5556, -1.0), (0.8315, -0.5556, 1.0), (0.7071, -0.7071, -1.0), (0.7071, -0.7071, 1.0), (0.5556, -0.8315, -1.0), (0.5556, -0.8315, 1.0), (0.3827, -0.9239, -1.0), (0.3827, -0.9239, 1.0), (0.1951, -0.9808, -1.0), (0.1951, -0.9808, 1.0), (-3.258e-07, -1.0, -1.0), (-3.258e-07, -1.0, 1.0), (-0.1951, -0.9808, -1.0), (-0.1951, -0.9808, 1.0), (-0.3827, -0.9239, -1.0), (-0.3827, -0.9239, 1.0), (-0.5556, -0.8315, -1.0), (-0.5556, -0.8315, 1.0), (-0.7071, -0.7071, -1.0), (-0.7071, -0.7071, 1.0), (-0.8315, -0.5556, -1.0), (-0.8315, -0.5556, 1.0), (-0.9239, -0.3827, -1.0), (-0.9239, -0.3827, 1.0), (-0.9808, -0.1951, -1.0), (-0.9808, -0.1951, 1.0), (-1.0, 9.656e-07, -1.0), (-1.0, 9.656e-07, 1.0), (-0.9808, 0.1951, -1.0), (-0.9808, 0.1951, 1.0), (-0.9239, 0.3827, -1.0), (-0.9239, 0.3827, 1.0), (-0.8315, 0.5556, -1.0), (-0.8315, 0.5556, 1.0), (-0.7071, 0.7071, -1.0), (-0.7071, 0.7071, 1.0), (-0.5556, 0.8315, -1.0), (-0.5556, 0.8315, 1.0), (-0.3827, 0.9239, -1.0), (-0.3827, 0.9239, 1.0), (-0.1951, 0.9808, -1.0), (-0.1951, 0.9808, 1.0), (0.8009, -0.5352, 1.0), (0.8009, -0.5352, -1.0), (0.0, 0.9633, 1.0), (0.0, 0.9633, -1.0), (-0.1879, 0.9447, 1.0), (-0.1879, 0.9447, -1.0), (-0.3686, 0.8899, 1.0), (-0.3686, 0.8899, -1.0), (-0.8899, -0.3686, 1.0), (-0.8899, -0.3686, -1.0), (-0.8009, -0.5352, 1.0), (-0.8009, -0.5352, -1.0), (-0.9447, -0.1879, 1.0), (-0.9447, -0.1879, -1.0), (-0.6811, -0.6811, 1.0), (-0.6811, -0.6811, -1.0), (-0.1879, -0.9447, 1.0), (-0.1879, -0.9447, -1.0), (-3.139e-07, -0.9633, 1.0), (-3.139e-07, -0.9633, -1.0), (-0.3686, -0.8899, 1.0), (-0.3686, -0.8899, -1.0), (0.9447, 0.1879, 1.0), (0.9447, 0.1879, -1.0), (0.5352, 0.8009, 1.0), (0.5352, 0.8009, -1.0), (0.9633, 7.272e-08, 1.0), (0.9633, 7.272e-08, -1.0), (0.8899, 0.3686, 1.0), (0.8899, 0.3686, -1.0), (0.1879, -0.9447, 1.0), (0.1879, -0.9447, -1.0), (-0.6811, 0.6811, 1.0), (-0.6811, 0.6811, -1.0), (-0.5352, 0.8009, 1.0), (-0.5352, 0.8009, -1.0), (-0.8009, 0.5352, 1.0), (-0.8009, 0.5352, -1.0), (0.9447, -0.1879, 1.0), (0.9447, -0.1879, -1.0), (0.5352, -0.8009, 1.0), (0.5352, -0.8009, -1.0), (0.6811, -0.6811, 1.0), (0.6811, -0.6811, -1.0), (0.8899, -0.3686, 1.0), (0.8899, -0.3686, -1.0), (-0.9633, 9.301e-07, 1.0), (-0.9633, 9.301e-07, -1.0), (-0.5352, -0.8009, 1.0), (-0.5352, -0.8009, -1.0), (-0.9447, 0.1879, 1.0), (-0.9447, 0.1879, -1.0), (0.6811, 0.6811, 1.0), (0.6811, 0.6811, -1.0), (0.3686, -0.8899, 1.0), (0.3686, -0.8899, -1.0), (0.8009, 0.5352, 1.0), (0.8009, 0.5352, -1.0), (-0.8899, 0.3686, 1.0), (-0.8899, 0.3686, -1.0), (0.3686, 0.8899, 1.0), (0.3686, 0.8899, -1.0), (0.1879, 0.9447, 1.0), (0.1879, 0.9447, -1.0)], [], [(0, 1, 3, 2), (2, 3, 5, 4), (4, 5, 7, 6), (6, 7, 9, 8), (8, 9, 11, 10), (10, 11, 13, 12), (12, 13, 15, 14), (14, 15, 17, 16), (16, 17, 19, 18), (18, 19, 21, 20), (20, 21, 23, 22), (22, 23, 25, 24), (24, 25, 27, 26), (26, 27, 29, 28), (28, 29, 31, 30), (30, 31, 33, 32), (32, 33, 35, 34), (34, 35, 37, 36), (36, 37, 39, 38), (38, 39, 41, 40), (40, 41, 43, 42), (42, 43, 45, 44), (44, 45, 47, 46), (46, 47, 49, 48), (48, 49, 51, 50), (50, 51, 53, 52), (52, 53, 55, 54), (54, 55, 57, 56), (56, 57, 59, 58), (58, 59, 61, 60), (3, 1, 63, 61, 59, 57, 55, 53, 51, 49, 110, 114, 122, 100, 96, 98, 70, 68, 66, 126, 124, 88, 116, 120, 92, 86, 90, 17, 15, 13, 11, 9, 7, 5), (60, 61, 63, 62), (62, 63, 1, 0), (0, 2, 4, 6, 8, 10, 12, 14, 16, 91, 87, 93, 121, 117, 89, 125, 127, 67, 69, 71, 99, 97, 101, 123, 115, 111, 48, 50, 52, 54, 56, 58, 60, 62), (103, 102, 90, 91), (107, 106, 64, 65), (65, 64, 108, 109), (115, 114, 110, 111), (87, 86, 92, 93), (91, 90, 86, 87), (121, 120, 116, 117), (67, 66, 68, 69), (81, 80, 82, 83), (101, 100, 122, 123), (83, 82, 94, 95), (69, 68, 70, 71), (117, 116, 88, 89), (113, 112, 84, 85), (17, 90, 102, 108, 64, 106, 104, 118, 94, 82, 80, 84, 112, 78, 74, 72, 76, 110, 49, 47, 45, 43, 41, 39, 37, 35, 33, 31, 29, 27, 25, 23, 21, 19), (89, 88, 124, 125), (105, 104, 106, 107), (99, 98, 96, 97), (123, 122, 114, 115), (119, 118, 104, 105), (79, 78, 112, 113), (73, 72, 74, 75), (127, 126, 66, 67), (93, 92, 120, 121), (111, 110, 76, 77), (109, 108, 102, 103), (85, 84, 80, 81), (71, 70, 98, 99), (125, 124, 126, 127), (95, 94, 118, 119), (77, 76, 72, 73), (97, 96, 100, 101), (48, 111, 77, 73, 75, 79, 113, 85, 81, 83, 95, 119, 105, 107, 65, 109, 103, 91, 16, 18, 20, 22, 24, 26, 28, 30, 32, 34, 36, 38, 40, 42, 44, 46), (75, 74, 78, 79)])
me_cylinder.use_remesh_preserve_volume = False
me_cylinder.use_remesh_preserve_attributes = False
me_cylinder.use_mirror_vertex_groups = False
me_cylinder.update()

# ---- objects
ob_cylinder_005 = bpy.data.objects.new('Cylinder.005', me_cylinder_005)
ob_cylinder_004 = bpy.data.objects.new('Cylinder.004', me_cylinder_004)
ob_cylinder_003 = bpy.data.objects.new('Cylinder.003', me_cylinder_003)
ob_cylinder_002 = bpy.data.objects.new('Cylinder.002', me_cylinder_002)
ob_cylinder_001 = bpy.data.objects.new('Cylinder.001', me_cylinder_001)
ob_cylinder = bpy.data.objects.new('Cylinder', me_cylinder)
ob_lamp = bpy.data.objects.new('Lamp', light_lamp)
ob_camera = bpy.data.objects.new('Camera', cam_camera)

# ---- transforms, parenting, visibility, modifiers, constraints
ob_cylinder_005.location = (0.0, 0.0, 0.0)
ob_cylinder_005.scale = (0.7946, 0.7946, 0.1327)
ob_cylinder_005.lineart.crease_threshold = 0.0
ob_cylinder_004.location = (0.0, 0.0, 0.0)
ob_cylinder_004.scale = (0.8413, 0.8413, 0.1345)
ob_cylinder_004.lineart.crease_threshold = 0.0
ob_cylinder_003.location = (0.0, 0.0, 0.0)
ob_cylinder_003.scale = (0.8826, 0.8826, 0.1274)
ob_cylinder_003.lineart.crease_threshold = 0.0
ob_cylinder_002.location = (0.0, 0.0, 0.0)
ob_cylinder_002.scale = (0.9227, 0.9227, 0.1194)
ob_cylinder_002.lineart.crease_threshold = 0.0
ob_cylinder_001.location = (0.0, 0.0, 0.0)
ob_cylinder_001.scale = (0.9633, 0.9633, 0.1107)
ob_cylinder_001.lineart.crease_threshold = 0.0
ob_cylinder.location = (0.0, 0.0, 0.0)
ob_cylinder.scale = (1.0, 1.0, 0.1019)
ob_cylinder.lineart.crease_threshold = 0.0
ob_lamp.location = (4.076, 1.005, 5.904)
ob_lamp.rotation_euler = (0.6503, 0.05522, 1.866)
ob_lamp.lock_rotations_4d = False
ob_lamp.empty_display_type = 'ARROWS'
ob_lamp.color = (0.0, 0.0, 0.0, 0.0)
ob_lamp.lineart.crease_threshold = 0.0
ob_camera.location = (7.481, -6.508, 5.344)
ob_camera.rotation_euler = (1.109, 0.0, 0.8149)
ob_camera.lock_rotations_4d = False
ob_camera.empty_display_type = 'ARROWS'
ob_camera.color = (0.0, 0.0, 0.0, 0.0)
ob_camera.display_type = 'WIRE'
ob_camera.lineart.crease_threshold = 0.0

# ---- collection membership
col_collection_1.objects.link(ob_cylinder_005)
col_collection_1.objects.link(ob_cylinder_004)
col_collection_1.objects.link(ob_cylinder_003)
col_collection_1.objects.link(ob_cylinder_002)
col_collection_1.objects.link(ob_cylinder_001)
col_collection_1.objects.link(ob_cylinder)
col_collection_1.objects.link(ob_lamp)
col_collection_1.objects.link(ob_camera)

# ---- scene / render settings (as saved in the file)
scene.camera = ob_camera
scene.frame_start = 1; scene.frame_end = 250; scene.frame_set(1)
scene.render.engine = 'BLENDER_EEVEE_NEXT'
scene.render.resolution_percentage = 50
scene.render.dither_intensity = 0.0
scene.cycles.use_denoising = False
scene.cycles.samples = 128
scene.cycles.sampling_pattern = 'TABULATED_SOBOL'
scene.cycles.use_adaptive_sampling = False
scene.cycles.use_light_tree = False
scene.cycles.blur_glossy = 0.0
scene.cycles.sample_clamp_indirect = 0.0
scene.view_settings.view_transform = 'Standard'
bpy.context.view_layer.update()
